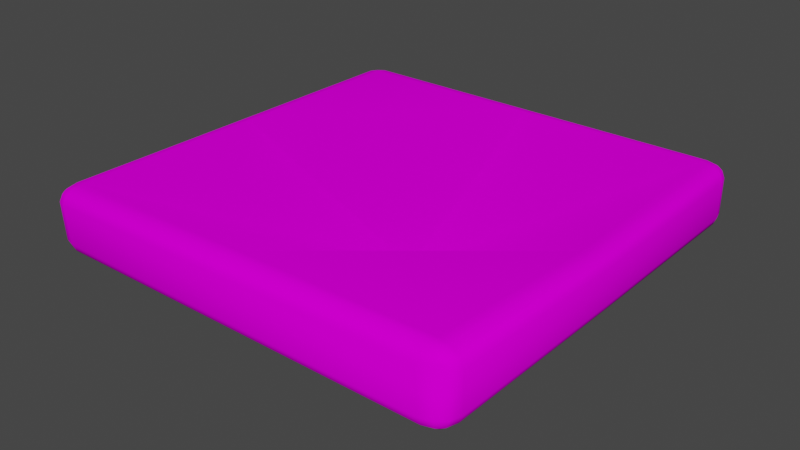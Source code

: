 # Source: Farm.blend  (saved by Blender 2.81.16; exported with 4.5.12 LTS)
import bpy
from mathutils import Matrix  # noqa: F401  (used for matrix-valued properties, if any)

bpy.ops.wm.read_factory_settings(use_empty=True)
scene = bpy.context.scene
scene.name = 'Scene'

# ---- collections
col_collection = bpy.data.collections.new('Collection'); scene.collection.children.link(col_collection)

# ---- images (referenced by path relative to the original .blend; pixels are not part of the script)
import os
ASSET_DIR = os.environ.get("B2B_ASSET_DIR", "")  # directory of the original .blend (textures are referenced by path, not embedded)
HERE = os.path.dirname(os.path.abspath(__file__))  # packed textures are extracted next to this script under _unpacked/

def load_image(name, relpath, width, height, colorspace="sRGB"):
    """Load a texture the original file referenced (path relative to the .blend, or extracted next to this script)."""
    p = next((c for c in (os.path.join(HERE, relpath), os.path.join(ASSET_DIR, relpath)) if relpath and os.path.exists(c)), "")
    if p:
        img = bpy.data.images.load(p, check_existing=True)
        img.name = name
    else:  # same state as the original file: an image datablock whose file is absent (Cycles renders it pink)
        img = bpy.data.images.new(name, width, height)
        img.source = "FILE"
        img.filepath = "//" + (relpath or name)
    img.colorspace_settings.name = colorspace
    return img
img_ground_jpg = load_image('ground.jpg', 'ground.jpg', 1024, 1024, 'sRGB')

# ---- materials (node trees are filled in below, after node groups)
mat_material = bpy.data.materials.new('Material')
mat_material.alpha_threshold = 0.0
mat_material.use_transparent_shadow = False
mat_material.line_color = (0.0, 0.0, 0.0, 1.0)

# ---- material node trees
mat_material.use_nodes = True; mat_material.node_tree.nodes.clear()
_N = mat_material.node_tree.nodes; _L = mat_material.node_tree.links
n0 = _N.new('ShaderNodeOutputMaterial'); n0.name = 'Material Output'; n0.location = (466, 302)
n1 = _N.new('ShaderNodeBsdfPrincipled'); n1.name = 'Principled BSDF'; n1.location = (176, 302)
n1.distribution = 'GGX'
n1.subsurface_method = 'BURLEY'
n1.inputs[2].default_value = 0.4
n1.inputs[3].default_value = 1.45
n1.inputs[13].default_value = 0.0
n1.inputs[27].default_value = (0.0, 0.0, 0.0, 1.0)
n1.inputs[28].default_value = 1.0
n2 = _N.new('ShaderNodeTexImage'); n2.name = 'Image Texture'; n2.location = (-114, 277)
n2.image = img_ground_jpg
n3 = _N.new('ShaderNodeMapping'); n3.name = 'Mapping'; n3.location = (-345, 297)
n4 = _N.new('ShaderNodeTexCoord'); n4.name = 'Texture Coordinate'; n4.location = (-604, 296)
_L.new(n1.outputs[0], n0.inputs[0])
_L.new(n2.outputs[0], n1.inputs[0])
_L.new(n3.outputs[0], n2.inputs[0])
_L.new(n4.outputs[3], n3.inputs[0])
n0.is_active_output = True

# ---- world
world_world = bpy.data.worlds.new('World'); scene.world = world_world
world_world.use_nodes = True; world_world.node_tree.nodes.clear()
_N = world_world.node_tree.nodes; _L = world_world.node_tree.links
n0 = _N.new('ShaderNodeOutputWorld'); n0.name = 'World Output'; n0.location = (300, 300)
n1 = _N.new('ShaderNodeBackground'); n1.name = 'Background'; n1.location = (10, 300)
n1.inputs[0].default_value = (0.05088, 0.05088, 0.05088, 1.0)
_L.new(n1.outputs[0], n0.inputs[0])
n0.is_active_output = True
world_world.color = (0.05088, 0.05088, 0.05088)
world_world.use_sun_shadow = False
world_world.sun_shadow_jitter_overblur = 0.0

# ---- meshes
me_cube = bpy.data.meshes.new('Cube')
me_cube.from_pydata([(1.629, 1.81, 0.4767), (1.629, 1.629, 0.5974), (1.81, 1.629, 0.4767), (1.629, 1.786, 0.537), (1.719, 1.786, 0.4767), (1.716, 1.762, 0.5344), (1.719, 1.629, 0.5813), (1.629, 1.719, 0.5813), (1.716, 1.716, 0.5656), (1.786, 1.719, 0.4767), (1.786, 1.629, 0.537), (1.762, 1.716, 0.5344), (1.629, 1.629, 0.058), (1.629, 1.81, 0.1788), (1.81, 1.629, 0.1788), (1.629, 1.719, 0.07413), (1.719, 1.629, 0.07413), (1.716, 1.716, 0.0898), (1.719, 1.786, 0.1788), (1.629, 1.786, 0.1185), (1.716, 1.762, 0.121), (1.786, 1.629, 0.1185), (1.786, 1.719, 0.1788), (1.762, 1.716, 0.121), (1.793, -1.605, 0.477), (1.594, -1.595, 0.6046), (1.56, -1.751, 0.4735), (1.763, -1.602, 0.5418), (1.746, -1.678, 0.4752), (1.717, -1.672, 0.5356), (1.573, -1.668, 0.5861), (1.688, -1.596, 0.5882), (1.663, -1.665, 0.5706), (1.656, -1.728, 0.474), (1.56, -1.726, 0.5372), (1.653, -1.706, 0.5351), (1.813, -1.629, 0.1781), (1.623, -1.809, 0.1775), (1.629, -1.629, 0.05596), (1.786, -1.719, 0.1782), (1.788, -1.629, 0.1166), (1.764, -1.716, 0.1189), (1.628, -1.787, 0.1159), (1.715, -1.784, 0.1784), (1.716, -1.764, 0.1192), (1.72, -1.629, 0.07196), (1.629, -1.72, 0.07171), (1.716, -1.717, 0.0872), (-1.629, 1.81, 0.4767), (-1.81, 1.629, 0.4767), (-1.629, 1.629, 0.5974), (-1.719, 1.786, 0.4767), (-1.629, 1.786, 0.537), (-1.716, 1.762, 0.5344), (-1.786, 1.629, 0.537), (-1.786, 1.719, 0.4767), (-1.762, 1.716, 0.5344), (-1.629, 1.719, 0.5813), (-1.719, 1.629, 0.5813), (-1.716, 1.716, 0.5656), (-1.81, 1.629, 0.1788), (-1.629, 1.81, 0.1788), (-1.629, 1.629, 0.058), (-1.786, 1.719, 0.1788), (-1.786, 1.629, 0.1185), (-1.762, 1.716, 0.121), (-1.629, 1.786, 0.1185), (-1.719, 1.786, 0.1788), (-1.716, 1.762, 0.121), (-1.719, 1.629, 0.07413), (-1.629, 1.719, 0.07413), (-1.716, 1.716, 0.0898), (-1.815, -1.635, 0.4844), (-1.644, -1.832, 0.5038), (-1.638, -1.642, 0.6142), (-1.794, -1.731, 0.4899), (-1.791, -1.637, 0.5461), (-1.769, -1.726, 0.5467), (-1.642, -1.805, 0.5602), (-1.731, -1.802, 0.4958), (-1.725, -1.776, 0.5513), (-1.727, -1.639, 0.5942), (-1.64, -1.735, 0.601), (-1.724, -1.728, 0.5803), (-1.629, -1.629, 0.058), (-1.633, -1.815, 0.1842), (-1.81, -1.629, 0.1791), (-1.629, -1.719, 0.07413), (-1.719, -1.629, 0.07413), (-1.716, -1.716, 0.0898), (-1.723, -1.79, 0.1827), (-1.63, -1.787, 0.1192), (-1.716, -1.763, 0.1216), (-1.786, -1.629, 0.1185), (-1.787, -1.721, 0.1804), (-1.763, -1.716, 0.1214), (1.674, 1.798, 0.4767), (1.629, 1.798, 0.5068), (1.672, 1.774, 0.5357), (1.718, 1.774, 0.5055), (1.629, 1.753, 0.5591), (1.672, 1.718, 0.5734), (1.716, 1.739, 0.55), (1.629, 1.674, 0.5893), (1.674, 1.629, 0.5893), (1.718, 1.672, 0.5734), (1.753, 1.629, 0.5591), (1.774, 1.672, 0.5357), (1.739, 1.716, 0.55), (1.798, 1.629, 0.5068), (1.798, 1.674, 0.4767), (1.774, 1.718, 0.5055), (1.753, 1.753, 0.4767), (1.739, 1.739, 0.5344), (1.674, 1.629, 0.06607), (1.629, 1.674, 0.06607), (1.672, 1.718, 0.08197), (1.718, 1.672, 0.08197), (1.629, 1.753, 0.09629), (1.672, 1.774, 0.1197), (1.716, 1.739, 0.1054), (1.629, 1.798, 0.1486), (1.674, 1.798, 0.1788), (1.718, 1.774, 0.1499), (1.753, 1.753, 0.1788), (1.774, 1.718, 0.1499), (1.739, 1.739, 0.121), (1.798, 1.674, 0.1788), (1.798, 1.629, 0.1486), (1.774, 1.672, 0.1197), (1.753, 1.629, 0.09629), (1.739, 1.716, 0.1054), (1.77, -1.642, 0.4761), (1.778, -1.604, 0.5094), (1.74, -1.637, 0.5387), (1.732, -1.675, 0.5054), (1.726, -1.599, 0.565), (1.676, -1.631, 0.5794), (1.69, -1.668, 0.5531), (1.641, -1.595, 0.5964), (1.583, -1.632, 0.5954), (1.618, -1.667, 0.5783), (1.567, -1.697, 0.5617), (1.606, -1.716, 0.5361), (1.658, -1.686, 0.5528), (1.56, -1.739, 0.5054), (1.608, -1.74, 0.4737), (1.654, -1.717, 0.5045), (1.701, -1.703, 0.4746), (1.685, -1.689, 0.5354), (1.801, -1.629, 0.1474), (1.799, -1.674, 0.1782), (1.775, -1.717, 0.1486), (1.776, -1.673, 0.1178), (1.75, -1.751, 0.1783), (1.715, -1.774, 0.1488), (1.74, -1.74, 0.119), (1.669, -1.796, 0.178), (1.626, -1.798, 0.1467), (1.672, -1.776, 0.1176), (1.629, -1.754, 0.09381), (1.673, -1.718, 0.07946), (1.716, -1.74, 0.1032), (1.629, -1.675, 0.06384), (1.675, -1.629, 0.06396), (1.718, -1.673, 0.07958), (1.754, -1.629, 0.0943), (1.74, -1.716, 0.103), (-1.629, 1.798, 0.5068), (-1.674, 1.798, 0.4767), (-1.718, 1.774, 0.5055), (-1.672, 1.774, 0.5357), (-1.753, 1.753, 0.4767), (-1.774, 1.718, 0.5055), (-1.739, 1.739, 0.5344), (-1.798, 1.674, 0.4767), (-1.798, 1.629, 0.5068), (-1.774, 1.672, 0.5357), (-1.753, 1.629, 0.5591), (-1.718, 1.672, 0.5734), (-1.739, 1.716, 0.55), (-1.674, 1.629, 0.5893), (-1.629, 1.674, 0.5893), (-1.672, 1.718, 0.5734), (-1.629, 1.753, 0.5591), (-1.716, 1.739, 0.55), (-1.798, 1.629, 0.1486), (-1.798, 1.674, 0.1788), (-1.774, 1.718, 0.1499), (-1.774, 1.672, 0.1197), (-1.753, 1.753, 0.1788), (-1.718, 1.774, 0.1499), (-1.739, 1.739, 0.121), (-1.674, 1.798, 0.1788), (-1.629, 1.798, 0.1486), (-1.672, 1.774, 0.1197), (-1.629, 1.753, 0.09629), (-1.672, 1.718, 0.08197), (-1.716, 1.739, 0.1054), (-1.629, 1.674, 0.06607), (-1.674, 1.629, 0.06607), (-1.718, 1.672, 0.08197), (-1.753, 1.629, 0.09629), (-1.739, 1.716, 0.1054), (-1.803, -1.636, 0.5152), (-1.804, -1.683, 0.4871), (-1.782, -1.728, 0.5183), (-1.78, -1.681, 0.5464), (-1.762, -1.766, 0.4929), (-1.728, -1.789, 0.5236), (-1.747, -1.751, 0.549), (-1.687, -1.817, 0.4998), (-1.643, -1.819, 0.532), (-1.683, -1.791, 0.5557), (-1.641, -1.77, 0.5806), (-1.682, -1.732, 0.5907), (-1.724, -1.752, 0.5658), (-1.639, -1.689, 0.6076), (-1.682, -1.641, 0.6042), (-1.725, -1.684, 0.5873), (-1.759, -1.638, 0.5701), (-1.747, -1.727, 0.5635), (-1.674, -1.629, 0.06607), (-1.629, -1.674, 0.06607), (-1.672, -1.718, 0.08197), (-1.718, -1.672, 0.08197), (-1.629, -1.753, 0.09669), (-1.673, -1.775, 0.1204), (-1.716, -1.739, 0.1057), (-1.631, -1.801, 0.1517), (-1.678, -1.803, 0.1835), (-1.719, -1.776, 0.1521), (-1.755, -1.755, 0.1816), (-1.775, -1.719, 0.1509), (-1.739, -1.739, 0.1215), (-1.799, -1.675, 0.1798), (-1.798, -1.629, 0.1488), (-1.774, -1.673, 0.1199), (-1.753, -1.629, 0.09629), (-1.739, -1.716, 0.1056), (-1.629, 0.0, 0.058), (-1.719, 0.0, 0.07413), (-1.786, 0.0, 0.1185), (-1.81, -0.0001762, 0.1789), (5.96e-08, 1.629, 0.058), (5.96e-08, 1.719, 0.07413), (5.96e-08, 1.786, 0.1185), (2.98e-08, 1.81, 0.1788), (1.81, 1.629, 0.3277), (1.786, 1.719, 0.3277), (1.719, 1.786, 0.3277), (1.629, 1.81, 0.3277), (-1.638, -1.824, 0.344), (-1.727, -1.796, 0.3393), (-1.791, -1.726, 0.3352), (-1.813, -1.632, 0.3317), (1.592, -1.78, 0.3255), (1.686, -1.756, 0.3262), (1.766, -1.699, 0.3267), (1.803, -1.617, 0.3275), (-1.629, 1.81, 0.3277), (-1.719, 1.786, 0.3277), (-1.786, 1.719, 0.3277), (-1.81, 1.629, 0.3277), (-0.02197, -1.619, 0.6094), (-0.03337, -1.702, 0.5936), (-0.04081, -1.766, 0.5487), (-0.04195, -1.792, 0.4887), (1.567, 0.003917, 0.48), (1.669, 0.006829, 0.4917), (1.748, 0.006375, 0.4686), (1.78, 0.005989, 0.4167), (0.0001042, -1.629, 0.05698), (9.269e-05, -1.72, 0.07292), (-0.000688, -1.787, 0.1176), (-0.004737, -1.812, 0.1809), (-1.633, -0.006674, 0.6058), (-1.723, -0.005186, 0.5877), (-1.789, -0.003724, 0.5415), (-1.813, -0.003217, 0.4805), (5.96e-08, 1.629, 0.5974), (5.96e-08, 1.719, 0.5813), (5.96e-08, 1.786, 0.537), (2.98e-08, 1.81, 0.4767), (1.62, -0.002369, 0.03319), (1.713, -0.001749, 0.05498), (1.781, -0.001669, 0.1002), (1.803, -0.00192, 0.1562), (0.02082, 0.02011, -0.2775), (-1.811, -0.001697, 0.3297), (-0.02334, -1.802, 0.3348), (0.06781, 0.02985, -0.1735), (1.791, 0.001843, 0.2841), (1.673, 1.786, 0.5062), (1.672, 1.746, 0.5546), (1.673, 1.673, 0.5814), (1.746, 1.672, 0.5546), (1.786, 1.673, 0.5062), (1.746, 1.746, 0.5055), (1.731, 1.731, 0.5448), (1.673, 1.673, 0.07402), (1.672, 1.746, 0.1008), (1.673, 1.786, 0.1492), (1.746, 1.746, 0.1499), (1.786, 1.673, 0.1492), (1.746, 1.672, 0.1008), (1.731, 1.731, 0.1106), (1.755, -1.639, 0.5074), (1.708, -1.634, 0.5591), (1.63, -1.631, 0.5874), (1.612, -1.692, 0.5572), (1.607, -1.728, 0.5049), (1.693, -1.696, 0.505), (1.678, -1.681, 0.5471), (1.788, -1.673, 0.148), (1.745, -1.746, 0.1487), (1.671, -1.786, 0.1478), (1.672, -1.747, 0.0985), (1.674, -1.674, 0.07171), (1.747, -1.673, 0.09867), (1.732, -1.732, 0.1084), (-1.673, 1.786, 0.5062), (-1.746, 1.746, 0.5055), (-1.786, 1.673, 0.5062), (-1.746, 1.672, 0.5546), (-1.673, 1.673, 0.5814), (-1.672, 1.746, 0.5546), (-1.731, 1.731, 0.5448), (-1.786, 1.673, 0.1492), (-1.746, 1.746, 0.1499), (-1.673, 1.786, 0.1492), (-1.672, 1.746, 0.1008), (-1.673, 1.673, 0.07402), (-1.746, 1.672, 0.1008), (-1.731, 1.731, 0.1106), (-1.792, -1.682, 0.5168), (-1.755, -1.759, 0.5209), (-1.685, -1.804, 0.5278), (-1.683, -1.761, 0.5732), (-1.682, -1.686, 0.5975), (-1.753, -1.682, 0.5668), (-1.739, -1.743, 0.5595), (-1.673, -1.673, 0.07402), (-1.673, -1.746, 0.1012), (-1.675, -1.789, 0.1519), (-1.747, -1.747, 0.1515), (-1.787, -1.674, 0.1498), (-1.746, -1.672, 0.1009), (-1.732, -1.732, 0.1109), (-1.674, -7.451e-09, 0.06607), (-1.753, -7.451e-09, 0.09629), (-1.798, -8.81e-05, 0.1487), (5.774e-08, 1.674, 0.06607), (5.774e-08, 1.753, 0.09629), (7.078e-08, 1.798, 0.1486), (1.798, 1.674, 0.3277), (1.753, 1.753, 0.3277), (1.674, 1.798, 0.3277), (-1.682, -1.81, 0.3416), (-1.759, -1.761, 0.3372), (-1.802, -1.679, 0.3335), (1.639, -1.768, 0.3259), (1.726, -1.727, 0.3265), (1.785, -1.658, 0.3271), (-1.674, 1.798, 0.3277), (-1.753, 1.753, 0.3277), (-1.798, 1.674, 0.3277), (-0.02767, -1.66, 0.6015), (-0.03709, -1.734, 0.5711), (-0.04138, -1.779, 0.5187), (1.618, 0.00535, 0.4855), (1.709, 0.006625, 0.4802), (1.764, 0.006159, 0.4424), (9.844e-05, -1.675, 0.06495), (-0.0002977, -1.753, 0.09525), (-0.002713, -1.8, 0.1492), (-1.678, -0.00593, 0.5968), (-1.756, -0.004455, 0.5646), (-1.801, -0.003471, 0.511), (6.519e-08, 1.674, 0.5893), (6.519e-08, 1.753, 0.5591), (7.078e-08, 1.798, 0.5068), (1.667, -0.00207, 0.04391), (1.747, -0.001728, 0.07737), (1.792, -0.0018, 0.1281), (0.0, 1.81, 0.3277)], [], [(62, 244, 288, 240), (244, 12, 284, 288), (288, 284, 38, 272), (240, 288, 272, 84), (86, 255, 289, 243), (255, 72, 279, 289), (289, 279, 49, 263), (243, 289, 263, 60), (37, 256, 290, 275), (256, 26, 267, 290), (290, 267, 73, 252), (275, 290, 252, 85), (1, 280, 291, 268), (280, 50, 276, 291), (291, 276, 74, 264), (268, 291, 264, 25), (14, 248, 292, 287), (248, 2, 271, 292), (292, 271, 24, 259), (287, 292, 259, 36), (0, 97, 293, 96), (97, 3, 98, 293), (293, 98, 5, 99), (96, 293, 99, 4), (3, 100, 294, 98), (100, 7, 101, 294), (294, 101, 8, 102), (98, 294, 102, 5), (1, 104, 295, 103), (104, 6, 105, 295), (295, 105, 8, 101), (103, 295, 101, 7), (6, 106, 296, 105), (106, 10, 107, 296), (296, 107, 11, 108), (105, 296, 108, 8), (2, 110, 297, 109), (110, 9, 111, 297), (297, 111, 11, 107), (109, 297, 107, 10), (9, 112, 298, 111), (112, 4, 99, 298), (298, 99, 5, 113), (111, 298, 113, 11), (5, 102, 299, 113), (8, 108, 299, 102), (11, 113, 299, 108), (12, 115, 300, 114), (115, 15, 116, 300), (300, 116, 17, 117), (114, 300, 117, 16), (15, 118, 301, 116), (118, 19, 119, 301), (301, 119, 20, 120), (116, 301, 120, 17), (13, 122, 302, 121), (122, 18, 123, 302), (302, 123, 20, 119), (121, 302, 119, 19), (18, 124, 303, 123), (124, 22, 125, 303), (303, 125, 23, 126), (123, 303, 126, 20), (14, 128, 304, 127), (128, 21, 129, 304), (304, 129, 23, 125), (127, 304, 125, 22), (21, 130, 305, 129), (130, 16, 117, 305), (305, 117, 17, 131), (129, 305, 131, 23), (17, 120, 306, 131), (20, 126, 306, 120), (23, 131, 306, 126), (24, 133, 307, 132), (133, 27, 134, 307), (307, 134, 29, 135), (132, 307, 135, 28), (27, 136, 308, 134), (136, 31, 137, 308), (308, 137, 32, 138), (134, 308, 138, 29), (25, 140, 309, 139), (140, 30, 141, 309), (309, 141, 32, 137), (139, 309, 137, 31), (30, 142, 310, 141), (142, 34, 143, 310), (310, 143, 35, 144), (141, 310, 144, 32), (26, 146, 311, 145), (146, 33, 147, 311), (311, 147, 35, 143), (145, 311, 143, 34), (33, 148, 312, 147), (148, 28, 135, 312), (312, 135, 29, 149), (147, 312, 149, 35), (29, 138, 313, 149), (32, 144, 313, 138), (35, 149, 313, 144), (36, 151, 314, 150), (151, 39, 152, 314), (314, 152, 41, 153), (150, 314, 153, 40), (39, 154, 315, 152), (154, 43, 155, 315), (315, 155, 44, 156), (152, 315, 156, 41), (37, 158, 316, 157), (158, 42, 159, 316), (316, 159, 44, 155), (157, 316, 155, 43), (42, 160, 317, 159), (160, 46, 161, 317), (317, 161, 47, 162), (159, 317, 162, 44), (38, 164, 318, 163), (164, 45, 165, 318), (318, 165, 47, 161), (163, 318, 161, 46), (45, 166, 319, 165), (166, 40, 153, 319), (319, 153, 41, 167), (165, 319, 167, 47), (41, 156, 320, 167), (44, 162, 320, 156), (47, 167, 320, 162), (48, 169, 321, 168), (169, 51, 170, 321), (321, 170, 53, 171), (168, 321, 171, 52), (51, 172, 322, 170), (172, 55, 173, 322), (322, 173, 56, 174), (170, 322, 174, 53), (49, 176, 323, 175), (176, 54, 177, 323), (323, 177, 56, 173), (175, 323, 173, 55), (54, 178, 324, 177), (178, 58, 179, 324), (324, 179, 59, 180), (177, 324, 180, 56), (50, 182, 325, 181), (182, 57, 183, 325), (325, 183, 59, 179), (181, 325, 179, 58), (57, 184, 326, 183), (184, 52, 171, 326), (326, 171, 53, 185), (183, 326, 185, 59), (53, 174, 327, 185), (56, 180, 327, 174), (59, 185, 327, 180), (60, 187, 328, 186), (187, 63, 188, 328), (328, 188, 65, 189), (186, 328, 189, 64), (63, 190, 329, 188), (190, 67, 191, 329), (329, 191, 68, 192), (188, 329, 192, 65), (61, 194, 330, 193), (194, 66, 195, 330), (330, 195, 68, 191), (193, 330, 191, 67), (66, 196, 331, 195), (196, 70, 197, 331), (331, 197, 71, 198), (195, 331, 198, 68), (62, 200, 332, 199), (200, 69, 201, 332), (332, 201, 71, 197), (199, 332, 197, 70), (69, 202, 333, 201), (202, 64, 189, 333), (333, 189, 65, 203), (201, 333, 203, 71), (65, 192, 334, 203), (68, 198, 334, 192), (71, 203, 334, 198), (72, 205, 335, 204), (205, 75, 206, 335), (335, 206, 77, 207), (204, 335, 207, 76), (75, 208, 336, 206), (208, 79, 209, 336), (336, 209, 80, 210), (206, 336, 210, 77), (73, 212, 337, 211), (212, 78, 213, 337), (337, 213, 80, 209), (211, 337, 209, 79), (78, 214, 338, 213), (214, 82, 215, 338), (338, 215, 83, 216), (213, 338, 216, 80), (74, 218, 339, 217), (218, 81, 219, 339), (339, 219, 83, 215), (217, 339, 215, 82), (81, 220, 340, 219), (220, 76, 207, 340), (340, 207, 77, 221), (219, 340, 221, 83), (77, 210, 341, 221), (80, 216, 341, 210), (83, 221, 341, 216), (84, 223, 342, 222), (223, 87, 224, 342), (342, 224, 89, 225), (222, 342, 225, 88), (87, 226, 343, 224), (226, 91, 227, 343), (343, 227, 92, 228), (224, 343, 228, 89), (85, 230, 344, 229), (230, 90, 231, 344), (344, 231, 92, 227), (229, 344, 227, 91), (90, 232, 345, 231), (232, 94, 233, 345), (345, 233, 95, 234), (231, 345, 234, 92), (86, 236, 346, 235), (236, 93, 237, 346), (346, 237, 95, 233), (235, 346, 233, 94), (93, 238, 347, 237), (238, 88, 225, 347), (347, 225, 89, 239), (237, 347, 239, 95), (89, 228, 348, 239), (92, 234, 348, 228), (95, 239, 348, 234), (62, 240, 349, 200), (240, 84, 222, 349), (349, 222, 88, 241), (200, 349, 241, 69), (69, 241, 350, 202), (241, 88, 238, 350), (350, 238, 93, 242), (202, 350, 242, 64), (64, 242, 351, 186), (242, 93, 236, 351), (351, 236, 86, 243), (186, 351, 243, 60), (12, 244, 352, 115), (244, 62, 199, 352), (352, 199, 70, 245), (115, 352, 245, 15), (15, 245, 353, 118), (245, 70, 196, 353), (353, 196, 66, 246), (118, 353, 246, 19), (19, 246, 354, 121), (246, 66, 194, 354), (354, 194, 61, 247), (121, 354, 247, 13), (2, 248, 355, 110), (248, 14, 127, 355), (355, 127, 22, 249), (110, 355, 249, 9), (9, 249, 356, 112), (249, 22, 124, 356), (356, 124, 18, 250), (112, 356, 250, 4), (4, 250, 357, 96), (250, 18, 122, 357), (357, 122, 13, 251), (96, 357, 251, 0), (85, 252, 358, 230), (252, 73, 211, 358), (358, 211, 79, 253), (230, 358, 253, 90), (90, 253, 359, 232), (253, 79, 208, 359), (359, 208, 75, 254), (232, 359, 254, 94), (94, 254, 360, 235), (254, 75, 205, 360), (360, 205, 72, 255), (235, 360, 255, 86), (26, 256, 361, 146), (256, 37, 157, 361), (361, 157, 43, 257), (146, 361, 257, 33), (33, 257, 362, 148), (257, 43, 154, 362), (362, 154, 39, 258), (148, 362, 258, 28), (28, 258, 363, 132), (258, 39, 151, 363), (363, 151, 36, 259), (132, 363, 259, 24), (48, 260, 364, 169), (260, 61, 193, 364), (364, 193, 67, 261), (169, 364, 261, 51), (51, 261, 365, 172), (261, 67, 190, 365), (365, 190, 63, 262), (172, 365, 262, 55), (55, 262, 366, 175), (262, 63, 187, 366), (366, 187, 60, 263), (175, 366, 263, 49), (25, 264, 367, 140), (264, 74, 217, 367), (367, 217, 82, 265), (140, 367, 265, 30), (30, 265, 368, 142), (265, 82, 214, 368), (368, 214, 78, 266), (142, 368, 266, 34), (34, 266, 369, 145), (266, 78, 212, 369), (369, 212, 73, 267), (145, 369, 267, 26), (1, 268, 370, 104), (268, 25, 139, 370), (370, 139, 31, 269), (104, 370, 269, 6), (6, 269, 371, 106), (269, 31, 136, 371), (371, 136, 27, 270), (106, 371, 270, 10), (10, 270, 372, 109), (270, 27, 133, 372), (372, 133, 24, 271), (109, 372, 271, 2), (84, 272, 373, 223), (272, 38, 163, 373), (373, 163, 46, 273), (223, 373, 273, 87), (87, 273, 374, 226), (273, 46, 160, 374), (374, 160, 42, 274), (226, 374, 274, 91), (91, 274, 375, 229), (274, 42, 158, 375), (375, 158, 37, 275), (229, 375, 275, 85), (74, 276, 376, 218), (276, 50, 181, 376), (376, 181, 58, 277), (218, 376, 277, 81), (81, 277, 377, 220), (277, 58, 178, 377), (377, 178, 54, 278), (220, 377, 278, 76), (76, 278, 378, 204), (278, 54, 176, 378), (378, 176, 49, 279), (204, 378, 279, 72), (50, 280, 379, 182), (280, 1, 103, 379), (379, 103, 7, 281), (182, 379, 281, 57), (57, 281, 380, 184), (281, 7, 100, 380), (380, 100, 3, 282), (184, 380, 282, 52), (52, 282, 381, 168), (282, 3, 97, 381), (381, 97, 0, 283), (168, 381, 283, 48), (38, 284, 382, 164), (284, 12, 114, 382), (382, 114, 16, 285), (164, 382, 285, 45), (45, 285, 383, 166), (285, 16, 130, 383), (383, 130, 21, 286), (166, 383, 286, 40), (40, 286, 384, 150), (286, 21, 128, 384), (384, 128, 14, 287), (150, 384, 287, 36), (61, 260, 385, 247), (260, 48, 283, 385), (385, 283, 0, 251), (247, 385, 251, 13)])
me_cube.polygons.foreach_set('use_smooth', [True] * 384)
_uv = me_cube.uv_layers.new(name='UVMap')
_uv.uv.foreach_set('vector', [0.1375, 0.5125, 0.25, 0.5125, 0.25, 0.625, 0.1375, 0.625, 0.25, 0.5125, 0.3625, 0.5125, 0.3625, 0.625, 0.25, 0.625, 0.25, 0.625, 0.3625, 0.625, 0.3625, 0.7375, 0.25, 0.7375, 0.1375, 0.625, 0.25, 0.625, 0.25, 0.7375, 0.1375, 0.7375, 0.431, 0.0125, 0.5, 0.0125, 0.5, 0.125, 0.431, 0.125, 0.5, 0.0125, 0.569, 0.0125, 0.569, 0.125, 0.5, 0.125, 0.5, 0.125, 0.569, 0.125, 0.569, 0.2375, 0.5, 0.2375, 0.431, 0.125, 0.5, 0.125, 0.5, 0.2375, 0.431, 0.2375, 0.431, 0.7625, 0.5, 0.7625, 0.5, 0.875, 0.431, 0.875, 0.5, 0.7625, 0.569, 0.7625, 0.569, 0.875, 0.5, 0.875, 0.5, 0.875, 0.569, 0.875, 0.569, 0.9875, 0.5, 0.9875, 0.431, 0.875, 0.5, 0.875, 0.5, 0.9875, 0.431, 0.9875, 0.6375, 0.5125, 0.75, 0.5125, 0.75, 0.625, 0.6375, 0.625, 0.75, 0.5125, 0.8625, 0.5125, 0.8625, 0.625, 0.75, 0.625, 0.75, 0.625, 0.8625, 0.625, 0.8625, 0.7375, 0.75, 0.7375, 0.6375, 0.625, 0.75, 0.625, 0.75, 0.7375, 0.6375, 0.7375, 0.431, 0.5125, 0.5, 0.5125, 0.5, 0.625, 0.431, 0.625, 0.5, 0.5125, 0.569, 0.5125, 0.569, 0.625, 0.5, 0.625, 0.5, 0.625, 0.569, 0.625, 0.569, 0.7375, 0.5, 0.7375, 0.431, 0.625, 0.5, 0.625, 0.5, 0.7375, 0.431, 0.7375, 0.569, 0.4875, 0.583, 0.4875, 0.5827, 0.4906, 0.569, 0.4906, 0.583, 0.4875, 0.597, 0.4875, 0.5964, 0.4905, 0.5827, 0.4906, 0.5827, 0.4906, 0.5964, 0.4905, 0.5958, 0.4935, 0.5824, 0.4936, 0.569, 0.4906, 0.5827, 0.4906, 0.5824, 0.4936, 0.569, 0.4937, 0.597, 0.4875, 0.611, 0.4875, 0.6107, 0.4905, 0.5964, 0.4905, 0.611, 0.4875, 0.625, 0.4875, 0.625, 0.4905, 0.6107, 0.4905, 0.6107, 0.4905, 0.625, 0.4905, 0.625, 0.4935, 0.6104, 0.4935, 0.5964, 0.4905, 0.6107, 0.4905, 0.6104, 0.4935, 0.5958, 0.4935, 0.6375, 0.5125, 0.6344, 0.5125, 0.6344, 0.5094, 0.6375, 0.5094, 0.6344, 0.5125, 0.6313, 0.5125, 0.6314, 0.5095, 0.6344, 0.5094, 0.6344, 0.5094, 0.6314, 0.5095, 0.6315, 0.5065, 0.6345, 0.5064, 0.6375, 0.5094, 0.6344, 0.5094, 0.6345, 0.5064, 0.6375, 0.5063, 0.6313, 0.5125, 0.6141, 0.5125, 0.6139, 0.5095, 0.6314, 0.5095, 0.6141, 0.5125, 0.597, 0.5125, 0.5964, 0.5095, 0.6139, 0.5095, 0.6139, 0.5095, 0.5964, 0.5095, 0.5958, 0.5065, 0.6137, 0.5065, 0.6314, 0.5095, 0.6139, 0.5095, 0.6137, 0.5065, 0.6315, 0.5065, 0.569, 0.5125, 0.569, 0.5094, 0.5827, 0.5094, 0.583, 0.5125, 0.569, 0.5094, 0.569, 0.5063, 0.5824, 0.5064, 0.5827, 0.5094, 0.5827, 0.5094, 0.5824, 0.5064, 0.5958, 0.5065, 0.5964, 0.5095, 0.583, 0.5125, 0.5827, 0.5094, 0.5964, 0.5095, 0.597, 0.5125, 0.569, 0.5063, 0.569, 0.5, 0.5824, 0.5, 0.5824, 0.5064, 0.569, 0.5, 0.569, 0.4937, 0.5824, 0.4936, 0.5824, 0.5, 0.5824, 0.5, 0.5824, 0.4936, 0.5958, 0.4935, 0.5958, 0.5, 0.5824, 0.5064, 0.5824, 0.5, 0.5958, 0.5, 0.5958, 0.5065, 0.5958, 0.4935, 0.6104, 0.4935, 0.6055, 0.4957, 0.5958, 0.4967, 0.625, 0.4935, 0.6104, 0.4967, 0.6055, 0.4957, 0.6104, 0.4935, 0.5958, 0.5, 0.5958, 0.4967, 0.6055, 0.4957, 0.6104, 0.4967, 0.3625, 0.5125, 0.3625, 0.5094, 0.3656, 0.5094, 0.3656, 0.5125, 0.3625, 0.5094, 0.3625, 0.5063, 0.3655, 0.5064, 0.3656, 0.5094, 0.3656, 0.5094, 0.3655, 0.5064, 0.3685, 0.5065, 0.3686, 0.5095, 0.3656, 0.5125, 0.3656, 0.5094, 0.3686, 0.5095, 0.3687, 0.5125, 0.3625, 0.5063, 0.3625, 0.5031, 0.3655, 0.5032, 0.3655, 0.5064, 0.3625, 0.5031, 0.3625, 0.5, 0.3655, 0.5, 0.3655, 0.5032, 0.3655, 0.5032, 0.3655, 0.5, 0.3685, 0.5, 0.3685, 0.5033, 0.3655, 0.5064, 0.3655, 0.5032, 0.3685, 0.5033, 0.3685, 0.5065, 0.431, 0.4875, 0.431, 0.4906, 0.4173, 0.4906, 0.417, 0.4875, 0.431, 0.4906, 0.431, 0.4937, 0.4176, 0.4936, 0.4173, 0.4906, 0.4173, 0.4906, 0.4176, 0.4936, 0.4042, 0.4935, 0.4036, 0.4905, 0.417, 0.4875, 0.4173, 0.4906, 0.4036, 0.4905, 0.403, 0.4875, 0.431, 0.4937, 0.431, 0.5, 0.4176, 0.5, 0.4176, 0.4936, 0.431, 0.5, 0.431, 0.5063, 0.4176, 0.5064, 0.4176, 0.5, 0.4176, 0.5, 0.4176, 0.5064, 0.4042, 0.5065, 0.4042, 0.5, 0.4176, 0.4936, 0.4176, 0.5, 0.4042, 0.5, 0.4042, 0.4935, 0.431, 0.5125, 0.417, 0.5125, 0.4173, 0.5094, 0.431, 0.5094, 0.417, 0.5125, 0.403, 0.5125, 0.4036, 0.5095, 0.4173, 0.5094, 0.4173, 0.5094, 0.4036, 0.5095, 0.4042, 0.5065, 0.4176, 0.5064, 0.431, 0.5094, 0.4173, 0.5094, 0.4176, 0.5064, 0.431, 0.5063, 0.403, 0.5125, 0.3859, 0.5125, 0.3861, 0.5095, 0.4036, 0.5095, 0.3859, 0.5125, 0.3687, 0.5125, 0.3686, 0.5095, 0.3861, 0.5095, 0.3861, 0.5095, 0.3686, 0.5095, 0.3685, 0.5065, 0.3863, 0.5065, 0.4036, 0.5095, 0.3861, 0.5095, 0.3863, 0.5065, 0.4042, 0.5065, 0.3685, 0.5065, 0.3685, 0.5033, 0.3707, 0.5043, 0.3717, 0.5065, 0.3685, 0.5, 0.3717, 0.5033, 0.3707, 0.5043, 0.3685, 0.5033, 0.375, 0.5065, 0.3717, 0.5065, 0.3707, 0.5043, 0.3717, 0.5033, 0.569, 0.7375, 0.583, 0.7375, 0.5827, 0.7406, 0.569, 0.7406, 0.583, 0.7375, 0.597, 0.7375, 0.5964, 0.7405, 0.5827, 0.7406, 0.5827, 0.7406, 0.5964, 0.7405, 0.5958, 0.7435, 0.5824, 0.7436, 0.569, 0.7406, 0.5827, 0.7406, 0.5824, 0.7436, 0.569, 0.7437, 0.597, 0.7375, 0.6141, 0.7375, 0.6139, 0.7405, 0.5964, 0.7405, 0.6141, 0.7375, 0.6313, 0.7375, 0.6314, 0.7405, 0.6139, 0.7405, 0.6139, 0.7405, 0.6314, 0.7405, 0.6315, 0.7435, 0.6137, 0.7435, 0.5964, 0.7405, 0.6139, 0.7405, 0.6137, 0.7435, 0.5958, 0.7435, 0.6375, 0.7375, 0.6375, 0.7406, 0.6344, 0.7406, 0.6344, 0.7375, 0.6375, 0.7406, 0.6375, 0.7437, 0.6345, 0.7436, 0.6344, 0.7406, 0.6344, 0.7406, 0.6345, 0.7436, 0.6315, 0.7435, 0.6314, 0.7405, 0.6344, 0.7375, 0.6344, 0.7406, 0.6314, 0.7405, 0.6313, 0.7375, 0.6375, 0.7437, 0.6375, 0.7469, 0.6345, 0.7468, 0.6345, 0.7436, 0.6375, 0.7469, 0.6375, 0.75, 0.6345, 0.75, 0.6345, 0.7468, 0.6345, 0.7468, 0.6345, 0.75, 0.6315, 0.75, 0.6315, 0.7467, 0.6345, 0.7436, 0.6345, 0.7468, 0.6315, 0.7467, 0.6315, 0.7435, 0.569, 0.7625, 0.569, 0.7594, 0.5827, 0.7594, 0.583, 0.7625, 0.569, 0.7594, 0.569, 0.7563, 0.5824, 0.7564, 0.5827, 0.7594, 0.5827, 0.7594, 0.5824, 0.7564, 0.5958, 0.7565, 0.5964, 0.7595, 0.583, 0.7625, 0.5827, 0.7594, 0.5964, 0.7595, 0.597, 0.7625, 0.569, 0.7563, 0.569, 0.75, 0.5824, 0.75, 0.5824, 0.7564, 0.569, 0.75, 0.569, 0.7437, 0.5824, 0.7436, 0.5824, 0.75, 0.5824, 0.75, 0.5824, 0.7436, 0.5958, 0.7435, 0.5958, 0.75, 0.5824, 0.7564, 0.5824, 0.75, 0.5958, 0.75, 0.5958, 0.7565, 0.5958, 0.7435, 0.6104, 0.7435, 0.6055, 0.7457, 0.5958, 0.7467, 0.625, 0.7435, 0.6104, 0.7467, 0.6055, 0.7457, 0.6104, 0.7435, 0.5958, 0.75, 0.5958, 0.7467, 0.6055, 0.7457, 0.6104, 0.7467, 0.431, 0.7375, 0.431, 0.7406, 0.4173, 0.7406, 0.417, 0.7375, 0.431, 0.7406, 0.431, 0.7437, 0.4176, 0.7436, 0.4173, 0.7406, 0.4173, 0.7406, 0.4176, 0.7436, 0.4042, 0.7435, 0.4036, 0.7405, 0.417, 0.7375, 0.4173, 0.7406, 0.4036, 0.7405, 0.403, 0.7375, 0.431, 0.7437, 0.431, 0.75, 0.4176, 0.75, 0.4176, 0.7436, 0.431, 0.75, 0.431, 0.7563, 0.4176, 0.7564, 0.4176, 0.75, 0.4176, 0.75, 0.4176, 0.7564, 0.4042, 0.7565, 0.4042, 0.75, 0.4176, 0.7436, 0.4176, 0.75, 0.4042, 0.75, 0.4042, 0.7435, 0.431, 0.7625, 0.417, 0.7625, 0.4173, 0.7594, 0.431, 0.7594, 0.417, 0.7625, 0.403, 0.7625, 0.4036, 0.7595, 0.4173, 0.7594, 0.4173, 0.7594, 0.4036, 0.7595, 0.4042, 0.7565, 0.4176, 0.7564, 0.431, 0.7594, 0.4173, 0.7594, 0.4176, 0.7564, 0.431, 0.7563, 0.403, 0.7625, 0.389, 0.7625, 0.3893, 0.7595, 0.4036, 0.7595, 0.389, 0.7625, 0.375, 0.7625, 0.375, 0.7595, 0.3893, 0.7595, 0.3893, 0.7595, 0.375, 0.7595, 0.375, 0.7565, 0.3896, 0.7565, 0.4036, 0.7595, 0.3893, 0.7595, 0.3896, 0.7565, 0.4042, 0.7565, 0.3625, 0.7375, 0.3656, 0.7375, 0.3656, 0.7406, 0.3625, 0.7406, 0.3656, 0.7375, 0.3687, 0.7375, 0.3686, 0.7405, 0.3656, 0.7406, 0.3656, 0.7406, 0.3686, 0.7405, 0.3685, 0.7435, 0.3655, 0.7436, 0.3625, 0.7406, 0.3656, 0.7406, 0.3655, 0.7436, 0.3625, 0.7437, 0.3687, 0.7375, 0.3859, 0.7375, 0.3861, 0.7405, 0.3686, 0.7405, 0.3859, 0.7375, 0.403, 0.7375, 0.4036, 0.7405, 0.3861, 0.7405, 0.3861, 0.7405, 0.4036, 0.7405, 0.4042, 0.7435, 0.3863, 0.7435, 0.3686, 0.7405, 0.3861, 0.7405, 0.3863, 0.7435, 0.3685, 0.7435, 0.4042, 0.7435, 0.4042, 0.7467, 0.3945, 0.7457, 0.3896, 0.7435, 0.4042, 0.75, 0.3896, 0.7467, 0.3945, 0.7457, 0.4042, 0.7467, 0.375, 0.7435, 0.3896, 0.7435, 0.3945, 0.7457, 0.3896, 0.7467, 0.569, 0.2625, 0.569, 0.2594, 0.5827, 0.2594, 0.583, 0.2625, 0.569, 0.2594, 0.569, 0.2563, 0.5824, 0.2564, 0.5827, 0.2594, 0.5827, 0.2594, 0.5824, 0.2564, 0.5958, 0.2565, 0.5964, 0.2595, 0.583, 0.2625, 0.5827, 0.2594, 0.5964, 0.2595, 0.597, 0.2625, 0.569, 0.2563, 0.569, 0.25, 0.5824, 0.25, 0.5824, 0.2564, 0.569, 0.25, 0.569, 0.2437, 0.5824, 0.2436, 0.5824, 0.25, 0.5824, 0.25, 0.5824, 0.2436, 0.5958, 0.2435, 0.5958, 0.25, 0.5824, 0.2564, 0.5824, 0.25, 0.5958, 0.25, 0.5958, 0.2565, 0.569, 0.2375, 0.583, 0.2375, 0.5827, 0.2406, 0.569, 0.2406, 0.583, 0.2375, 0.597, 0.2375, 0.5964, 0.2405, 0.5827, 0.2406, 0.5827, 0.2406, 0.5964, 0.2405, 0.5958, 0.2435, 0.5824, 0.2436, 0.569, 0.2406, 0.5827, 0.2406, 0.5824, 0.2436, 0.569, 0.2437, 0.597, 0.2375, 0.611, 0.2375, 0.6107, 0.2405, 0.5964, 0.2405, 0.611, 0.2375, 0.625, 0.2375, 0.625, 0.2405, 0.6107, 0.2405, 0.6107, 0.2405, 0.625, 0.2405, 0.625, 0.2435, 0.6104, 0.2435, 0.5964, 0.2405, 0.6107, 0.2405, 0.6104, 0.2435, 0.5958, 0.2435, 0.8625, 0.5125, 0.8625, 0.5094, 0.8656, 0.5094, 0.8656, 0.5125, 0.8625, 0.5094, 0.8625, 0.5063, 0.8655, 0.5064, 0.8656, 0.5094, 0.8656, 0.5094, 0.8655, 0.5064, 0.8685, 0.5065, 0.8686, 0.5095, 0.8656, 0.5125, 0.8656, 0.5094, 0.8686, 0.5095, 0.8687, 0.5125, 0.8625, 0.5063, 0.8625, 0.5031, 0.8655, 0.5032, 0.8655, 0.5064, 0.8625, 0.5031, 0.8625, 0.5, 0.8655, 0.5, 0.8655, 0.5032, 0.8655, 0.5032, 0.8655, 0.5, 0.8685, 0.5, 0.8685, 0.5033, 0.8655, 0.5064, 0.8655, 0.5032, 0.8685, 0.5033, 0.8685, 0.5065, 0.5958, 0.2565, 0.5958, 0.2533, 0.6055, 0.2543, 0.6104, 0.2565, 0.5958, 0.25, 0.6104, 0.2533, 0.6055, 0.2543, 0.5958, 0.2533, 0.625, 0.2565, 0.6104, 0.2565, 0.6055, 0.2543, 0.6104, 0.2533, 0.431, 0.2375, 0.431, 0.2406, 0.4173, 0.2406, 0.417, 0.2375, 0.431, 0.2406, 0.431, 0.2437, 0.4176, 0.2436, 0.4173, 0.2406, 0.4173, 0.2406, 0.4176, 0.2436, 0.4042, 0.2435, 0.4036, 0.2405, 0.417, 0.2375, 0.4173, 0.2406, 0.4036, 0.2405, 0.403, 0.2375, 0.431, 0.2437, 0.431, 0.25, 0.4176, 0.25, 0.4176, 0.2436, 0.431, 0.25, 0.431, 0.2563, 0.4176, 0.2564, 0.4176, 0.25, 0.4176, 0.25, 0.4176, 0.2564, 0.4042, 0.2565, 0.4042, 0.25, 0.4176, 0.2436, 0.4176, 0.25, 0.4042, 0.25, 0.4042, 0.2435, 0.431, 0.2625, 0.417, 0.2625, 0.4173, 0.2594, 0.431, 0.2594, 0.417, 0.2625, 0.403, 0.2625, 0.4036, 0.2595, 0.4173, 0.2594, 0.4173, 0.2594, 0.4036, 0.2595, 0.4042, 0.2565, 0.4176, 0.2564, 0.431, 0.2594, 0.4173, 0.2594, 0.4176, 0.2564, 0.431, 0.2563, 0.403, 0.2625, 0.389, 0.2625, 0.3893, 0.2595, 0.4036, 0.2595, 0.389, 0.2625, 0.375, 0.2625, 0.375, 0.2595, 0.3893, 0.2595, 0.3893, 0.2595, 0.375, 0.2595, 0.375, 0.2565, 0.3896, 0.2565, 0.4036, 0.2595, 0.3893, 0.2595, 0.3896, 0.2565, 0.4042, 0.2565, 0.1375, 0.5125, 0.1344, 0.5125, 0.1344, 0.5094, 0.1375, 0.5094, 0.1344, 0.5125, 0.1313, 0.5125, 0.1314, 0.5095, 0.1344, 0.5094, 0.1344, 0.5094, 0.1314, 0.5095, 0.1315, 0.5065, 0.1345, 0.5064, 0.1375, 0.5094, 0.1344, 0.5094, 0.1345, 0.5064, 0.1375, 0.5063, 0.1313, 0.5125, 0.1281, 0.5125, 0.1282, 0.5095, 0.1314, 0.5095, 0.1281, 0.5125, 0.125, 0.5125, 0.125, 0.5095, 0.1282, 0.5095, 0.1282, 0.5095, 0.125, 0.5095, 0.125, 0.5065, 0.1283, 0.5065, 0.1314, 0.5095, 0.1282, 0.5095, 0.1283, 0.5065, 0.1315, 0.5065, 0.4042, 0.2435, 0.4042, 0.2467, 0.3945, 0.2457, 0.3896, 0.2435, 0.4042, 0.25, 0.3896, 0.2467, 0.3945, 0.2457, 0.4042, 0.2467, 0.375, 0.2435, 0.3896, 0.2435, 0.3945, 0.2457, 0.3896, 0.2467, 0.569, 0.0125, 0.569, 0.009379, 0.5827, 0.009445, 0.583, 0.0125, 0.569, 0.009379, 0.569, 0.006258, 0.5824, 0.00639, 0.5827, 0.009445, 0.5827, 0.009445, 0.5824, 0.00639, 0.5958, 0.006522, 0.5964, 0.009511, 0.583, 0.0125, 0.5827, 0.009445, 0.5964, 0.009511, 0.597, 0.0125, 0.569, 0.006258, 0.569, 0.003129, 0.5824, 0.003195, 0.5824, 0.00639, 0.569, 0.003129, 0.569, 0.0, 0.5824, 0.0, 0.5824, 0.003195, 0.5824, 0.003195, 0.5824, 0.0, 0.5958, 0.0, 0.5958, 0.003261, 0.5824, 0.00639, 0.5824, 0.003195, 0.5958, 0.003261, 0.5958, 0.006522, 0.569, 0.9875, 0.583, 0.9875, 0.5827, 0.9906, 0.569, 0.9906, 0.583, 0.9875, 0.597, 0.9875, 0.5964, 0.9905, 0.5827, 0.9906, 0.5827, 0.9906, 0.5964, 0.9905, 0.5958, 0.9935, 0.5824, 0.9936, 0.569, 0.9906, 0.5827, 0.9906, 0.5824, 0.9936, 0.569, 0.9937, 0.597, 0.9875, 0.611, 0.9875, 0.6107, 0.9905, 0.5964, 0.9905, 0.611, 0.9875, 0.625, 0.9875, 0.625, 0.9905, 0.6107, 0.9905, 0.6107, 0.9905, 0.625, 0.9905, 0.625, 0.9935, 0.6104, 0.9935, 0.5964, 0.9905, 0.6107, 0.9905, 0.6104, 0.9935, 0.5958, 0.9935, 0.8625, 0.7375, 0.8656, 0.7375, 0.8656, 0.7406, 0.8625, 0.7406, 0.8656, 0.7375, 0.8687, 0.7375, 0.8686, 0.7405, 0.8656, 0.7406, 0.8656, 0.7406, 0.8686, 0.7405, 0.8685, 0.7435, 0.8655, 0.7436, 0.8625, 0.7406, 0.8656, 0.7406, 0.8655, 0.7436, 0.8625, 0.7437, 0.8687, 0.7375, 0.8719, 0.7375, 0.8718, 0.7405, 0.8686, 0.7405, 0.8719, 0.7375, 0.875, 0.7375, 0.875, 0.7405, 0.8718, 0.7405, 0.8718, 0.7405, 0.875, 0.7405, 0.875, 0.7435, 0.8717, 0.7435, 0.8686, 0.7405, 0.8718, 0.7405, 0.8717, 0.7435, 0.8685, 0.7435, 0.5958, 0.006522, 0.5958, 0.003261, 0.6055, 0.004348, 0.6104, 0.006522, 0.5958, 0.0, 0.6104, 0.003261, 0.6055, 0.004348, 0.5958, 0.003261, 0.625, 0.006522, 0.6104, 0.006522, 0.6055, 0.004348, 0.6104, 0.003261, 0.1375, 0.7375, 0.1375, 0.7406, 0.1344, 0.7406, 0.1344, 0.7375, 0.1375, 0.7406, 0.1375, 0.7437, 0.1345, 0.7436, 0.1344, 0.7406, 0.1344, 0.7406, 0.1345, 0.7436, 0.1315, 0.7435, 0.1314, 0.7405, 0.1344, 0.7375, 0.1344, 0.7406, 0.1314, 0.7405, 0.1313, 0.7375, 0.1375, 0.7437, 0.1375, 0.7469, 0.1345, 0.7468, 0.1345, 0.7436, 0.1375, 0.7469, 0.1375, 0.75, 0.1345, 0.75, 0.1345, 0.7468, 0.1345, 0.7468, 0.1345, 0.75, 0.1315, 0.75, 0.1315, 0.7467, 0.1345, 0.7436, 0.1345, 0.7468, 0.1315, 0.7467, 0.1315, 0.7435, 0.431, 0.9875, 0.431, 0.9906, 0.4173, 0.9906, 0.417, 0.9875, 0.431, 0.9906, 0.431, 0.9937, 0.4176, 0.9936, 0.4173, 0.9906, 0.4173, 0.9906, 0.4176, 0.9936, 0.4042, 0.9935, 0.4036, 0.9905, 0.417, 0.9875, 0.4173, 0.9906, 0.4036, 0.9905, 0.403, 0.9875, 0.431, 0.9937, 0.431, 0.9969, 0.4176, 0.9968, 0.4176, 0.9936, 0.431, 0.9969, 0.431, 1.0, 0.4176, 1.0, 0.4176, 0.9968, 0.4176, 0.9968, 0.4176, 1.0, 0.4042, 1.0, 0.4042, 0.9967, 0.4176, 0.9936, 0.4176, 0.9968, 0.4042, 0.9967, 0.4042, 0.9935, 0.431, 0.0125, 0.417, 0.0125, 0.4173, 0.009445, 0.431, 0.009379, 0.417, 0.0125, 0.403, 0.0125, 0.4036, 0.009511, 0.4173, 0.009445, 0.4173, 0.009445, 0.4036, 0.009511, 0.4042, 0.006522, 0.4176, 0.00639, 0.431, 0.009379, 0.4173, 0.009445, 0.4176, 0.00639, 0.431, 0.006258, 0.403, 0.0125, 0.389, 0.0125, 0.3893, 0.009511, 0.4036, 0.009511, 0.389, 0.0125, 0.375, 0.0125, 0.375, 0.009511, 0.3893, 0.009511, 0.3893, 0.009511, 0.375, 0.009511, 0.375, 0.006522, 0.3896, 0.006522, 0.4036, 0.009511, 0.3893, 0.009511, 0.3896, 0.006522, 0.4042, 0.006522, 0.1315, 0.7435, 0.1315, 0.7467, 0.1293, 0.7457, 0.1283, 0.7435, 0.1315, 0.75, 0.1283, 0.7467, 0.1293, 0.7457, 0.1315, 0.7467, 0.125, 0.7435, 0.1283, 0.7435, 0.1293, 0.7457, 0.1283, 0.7467, 0.1375, 0.5125, 0.1375, 0.625, 0.1344, 0.625, 0.1344, 0.5125, 0.1375, 0.625, 0.1375, 0.7375, 0.1344, 0.7375, 0.1344, 0.625, 0.1344, 0.625, 0.1344, 0.7375, 0.1313, 0.7375, 0.1313, 0.625, 0.1344, 0.5125, 0.1344, 0.625, 0.1313, 0.625, 0.1313, 0.5125, 0.1313, 0.5125, 0.1313, 0.625, 0.1281, 0.625, 0.1281, 0.5125, 0.1313, 0.625, 0.1313, 0.7375, 0.1281, 0.7375, 0.1281, 0.625, 0.1281, 0.625, 0.1281, 0.7375, 0.125, 0.7375, 0.125, 0.625, 0.1281, 0.5125, 0.1281, 0.625, 0.125, 0.625, 0.125, 0.5125, 0.403, 0.2375, 0.403, 0.125, 0.417, 0.125, 0.417, 0.2375, 0.403, 0.125, 0.403, 0.0125, 0.417, 0.0125, 0.417, 0.125, 0.417, 0.125, 0.417, 0.0125, 0.431, 0.0125, 0.431, 0.125, 0.417, 0.2375, 0.417, 0.125, 0.431, 0.125, 0.431, 0.2375, 0.3625, 0.5125, 0.25, 0.5125, 0.25, 0.5094, 0.3625, 0.5094, 0.25, 0.5125, 0.1375, 0.5125, 0.1375, 0.5094, 0.25, 0.5094, 0.25, 0.5094, 0.1375, 0.5094, 0.1375, 0.5063, 0.25, 0.5063, 0.3625, 0.5094, 0.25, 0.5094, 0.25, 0.5063, 0.3625, 0.5063, 0.3625, 0.5063, 0.25, 0.5063, 0.25, 0.5031, 0.3625, 0.5031, 0.25, 0.5063, 0.1375, 0.5063, 0.1375, 0.5031, 0.25, 0.5031, 0.25, 0.5031, 0.1375, 0.5031, 0.1375, 0.5, 0.25, 0.5, 0.3625, 0.5031, 0.25, 0.5031, 0.25, 0.5, 0.3625, 0.5, 0.403, 0.4875, 0.403, 0.375, 0.417, 0.375, 0.417, 0.4875, 0.403, 0.375, 0.403, 0.2625, 0.417, 0.2625, 0.417, 0.375, 0.417, 0.375, 0.417, 0.2625, 0.431, 0.2625, 0.431, 0.375, 0.417, 0.4875, 0.417, 0.375, 0.431, 0.375, 0.431, 0.4875, 0.569, 0.5125, 0.5, 0.5125, 0.5, 0.5094, 0.569, 0.5094, 0.5, 0.5125, 0.431, 0.5125, 0.431, 0.5094, 0.5, 0.5094, 0.5, 0.5094, 0.431, 0.5094, 0.431, 0.5063, 0.5, 0.5063, 0.569, 0.5094, 0.5, 0.5094, 0.5, 0.5063, 0.569, 0.5063, 0.569, 0.5063, 0.5, 0.5063, 0.5, 0.5, 0.569, 0.5, 0.5, 0.5063, 0.431, 0.5063, 0.431, 0.5, 0.5, 0.5, 0.5, 0.5, 0.431, 0.5, 0.431, 0.4937, 0.5, 0.4937, 0.569, 0.5, 0.5, 0.5, 0.5, 0.4937, 0.569, 0.4937, 0.569, 0.4937, 0.5, 0.4937, 0.5, 0.4906, 0.569, 0.4906, 0.5, 0.4937, 0.431, 0.4937, 0.431, 0.4906, 0.5, 0.4906, 0.5, 0.4906, 0.431, 0.4906, 0.431, 0.4875, 0.5, 0.4875, 0.569, 0.4906, 0.5, 0.4906, 0.5, 0.4875, 0.569, 0.4875, 0.431, 0.9875, 0.5, 0.9875, 0.5, 0.9906, 0.431, 0.9906, 0.5, 0.9875, 0.569, 0.9875, 0.569, 0.9906, 0.5, 0.9906, 0.5, 0.9906, 0.569, 0.9906, 0.569, 0.9937, 0.5, 0.9937, 0.431, 0.9906, 0.5, 0.9906, 0.5, 0.9937, 0.431, 0.9937, 0.431, 0.9937, 0.5, 0.9937, 0.5, 0.9969, 0.431, 0.9969, 0.5, 0.9937, 0.569, 0.9937, 0.569, 0.9969, 0.5, 0.9969, 0.5, 0.9969, 0.569, 0.9969, 0.569, 1.0, 0.5, 1.0, 0.431, 0.9969, 0.5, 0.9969, 0.5, 1.0, 0.431, 1.0, 0.431, 0.006258, 0.5, 0.006258, 0.5, 0.009379, 0.431, 0.009379, 0.5, 0.006258, 0.569, 0.006258, 0.569, 0.009379, 0.5, 0.009379, 0.5, 0.009379, 0.569, 0.009379, 0.569, 0.0125, 0.5, 0.0125, 0.431, 0.009379, 0.5, 0.009379, 0.5, 0.0125, 0.431, 0.0125, 0.569, 0.7625, 0.5, 0.7625, 0.5, 0.7594, 0.569, 0.7594, 0.5, 0.7625, 0.431, 0.7625, 0.431, 0.7594, 0.5, 0.7594, 0.5, 0.7594, 0.431, 0.7594, 0.431, 0.7563, 0.5, 0.7563, 0.569, 0.7594, 0.5, 0.7594, 0.5, 0.7563, 0.569, 0.7563, 0.569, 0.7563, 0.5, 0.7563, 0.5, 0.75, 0.569, 0.75, 0.5, 0.7563, 0.431, 0.7563, 0.431, 0.75, 0.5, 0.75, 0.5, 0.75, 0.431, 0.75, 0.431, 0.7437, 0.5, 0.7437, 0.569, 0.75, 0.5, 0.75, 0.5, 0.7437, 0.569, 0.7437, 0.569, 0.7437, 0.5, 0.7437, 0.5, 0.7406, 0.569, 0.7406, 0.5, 0.7437, 0.431, 0.7437, 0.431, 0.7406, 0.5, 0.7406, 0.5, 0.7406, 0.431, 0.7406, 0.431, 0.7375, 0.5, 0.7375, 0.569, 0.7406, 0.5, 0.7406, 0.5, 0.7375, 0.569, 0.7375, 0.569, 0.2625, 0.5, 0.2625, 0.5, 0.2594, 0.569, 0.2594, 0.5, 0.2625, 0.431, 0.2625, 0.431, 0.2594, 0.5, 0.2594, 0.5, 0.2594, 0.431, 0.2594, 0.431, 0.2563, 0.5, 0.2563, 0.569, 0.2594, 0.5, 0.2594, 0.5, 0.2563, 0.569, 0.2563, 0.569, 0.2563, 0.5, 0.2563, 0.5, 0.25, 0.569, 0.25, 0.5, 0.2563, 0.431, 0.2563, 0.431, 0.25, 0.5, 0.25, 0.5, 0.25, 0.431, 0.25, 0.431, 0.2437, 0.5, 0.2437, 0.569, 0.25, 0.5, 0.25, 0.5, 0.2437, 0.569, 0.2437, 0.569, 0.2437, 0.5, 0.2437, 0.5, 0.2406, 0.569, 0.2406, 0.5, 0.2437, 0.431, 0.2437, 0.431, 0.2406, 0.5, 0.2406, 0.5, 0.2406, 0.431, 0.2406, 0.431, 0.2375, 0.5, 0.2375, 0.569, 0.2406, 0.5, 0.2406, 0.5, 0.2375, 0.569, 0.2375, 0.6375, 0.7375, 0.75, 0.7375, 0.75, 0.7406, 0.6375, 0.7406, 0.75, 0.7375, 0.8625, 0.7375, 0.8625, 0.7406, 0.75, 0.7406, 0.75, 0.7406, 0.8625, 0.7406, 0.8625, 0.7437, 0.75, 0.7437, 0.6375, 0.7406, 0.75, 0.7406, 0.75, 0.7437, 0.6375, 0.7437, 0.6375, 0.7437, 0.75, 0.7437, 0.75, 0.7469, 0.6375, 0.7469, 0.75, 0.7437, 0.8625, 0.7437, 0.8625, 0.7469, 0.75, 0.7469, 0.75, 0.7469, 0.8625, 0.7469, 0.8625, 0.75, 0.75, 0.75, 0.6375, 0.7469, 0.75, 0.7469, 0.75, 0.75, 0.6375, 0.75, 0.597, 0.7625, 0.597, 0.875, 0.583, 0.875, 0.583, 0.7625, 0.597, 0.875, 0.597, 0.9875, 0.583, 0.9875, 0.583, 0.875, 0.583, 0.875, 0.583, 0.9875, 0.569, 0.9875, 0.569, 0.875, 0.583, 0.7625, 0.583, 0.875, 0.569, 0.875, 0.569, 0.7625, 0.6375, 0.5125, 0.6375, 0.625, 0.6344, 0.625, 0.6344, 0.5125, 0.6375, 0.625, 0.6375, 0.7375, 0.6344, 0.7375, 0.6344, 0.625, 0.6344, 0.625, 0.6344, 0.7375, 0.6313, 0.7375, 0.6313, 0.625, 0.6344, 0.5125, 0.6344, 0.625, 0.6313, 0.625, 0.6313, 0.5125, 0.6313, 0.5125, 0.6313, 0.625, 0.6141, 0.625, 0.6141, 0.5125, 0.6313, 0.625, 0.6313, 0.7375, 0.6141, 0.7375, 0.6141, 0.625, 0.6141, 0.625, 0.6141, 0.7375, 0.597, 0.7375, 0.597, 0.625, 0.6141, 0.5125, 0.6141, 0.625, 0.597, 0.625, 0.597, 0.5125, 0.597, 0.5125, 0.597, 0.625, 0.583, 0.625, 0.583, 0.5125, 0.597, 0.625, 0.597, 0.7375, 0.583, 0.7375, 0.583, 0.625, 0.583, 0.625, 0.583, 0.7375, 0.569, 0.7375, 0.569, 0.625, 0.583, 0.5125, 0.583, 0.625, 0.569, 0.625, 0.569, 0.5125, 0.1375, 0.7375, 0.25, 0.7375, 0.25, 0.7406, 0.1375, 0.7406, 0.25, 0.7375, 0.3625, 0.7375, 0.3625, 0.7406, 0.25, 0.7406, 0.25, 0.7406, 0.3625, 0.7406, 0.3625, 0.7437, 0.25, 0.7437, 0.1375, 0.7406, 0.25, 0.7406, 0.25, 0.7437, 0.1375, 0.7437, 0.1375, 0.7437, 0.25, 0.7437, 0.25, 0.7469, 0.1375, 0.7469, 0.25, 0.7437, 0.3625, 0.7437, 0.3625, 0.7469, 0.25, 0.7469, 0.25, 0.7469, 0.3625, 0.7469, 0.3625, 0.75, 0.25, 0.75, 0.1375, 0.7469, 0.25, 0.7469, 0.25, 0.75, 0.1375, 0.75, 0.403, 0.9875, 0.403, 0.875, 0.417, 0.875, 0.417, 0.9875, 0.403, 0.875, 0.403, 0.7625, 0.417, 0.7625, 0.417, 0.875, 0.417, 0.875, 0.417, 0.7625, 0.431, 0.7625, 0.431, 0.875, 0.417, 0.9875, 0.417, 0.875, 0.431, 0.875, 0.431, 0.9875, 0.8625, 0.7375, 0.8625, 0.625, 0.8656, 0.625, 0.8656, 0.7375, 0.8625, 0.625, 0.8625, 0.5125, 0.8656, 0.5125, 0.8656, 0.625, 0.8656, 0.625, 0.8656, 0.5125, 0.8687, 0.5125, 0.8687, 0.625, 0.8656, 0.7375, 0.8656, 0.625, 0.8687, 0.625, 0.8687, 0.7375, 0.8687, 0.7375, 0.8687, 0.625, 0.8719, 0.625, 0.8719, 0.7375, 0.8687, 0.625, 0.8687, 0.5125, 0.8719, 0.5125, 0.8719, 0.625, 0.8719, 0.625, 0.8719, 0.5125, 0.875, 0.5125, 0.875, 0.625, 0.8719, 0.7375, 0.8719, 0.625, 0.875, 0.625, 0.875, 0.7375, 0.597, 0.0125, 0.597, 0.125, 0.583, 0.125, 0.583, 0.0125, 0.597, 0.125, 0.597, 0.2375, 0.583, 0.2375, 0.583, 0.125, 0.583, 0.125, 0.583, 0.2375, 0.569, 0.2375, 0.569, 0.125, 0.583, 0.0125, 0.583, 0.125, 0.569, 0.125, 0.569, 0.0125, 0.8625, 0.5125, 0.75, 0.5125, 0.75, 0.5094, 0.8625, 0.5094, 0.75, 0.5125, 0.6375, 0.5125, 0.6375, 0.5094, 0.75, 0.5094, 0.75, 0.5094, 0.6375, 0.5094, 0.6375, 0.5063, 0.75, 0.5063, 0.8625, 0.5094, 0.75, 0.5094, 0.75, 0.5063, 0.8625, 0.5063, 0.8625, 0.5063, 0.75, 0.5063, 0.75, 0.5031, 0.8625, 0.5031, 0.75, 0.5063, 0.6375, 0.5063, 0.6375, 0.5031, 0.75, 0.5031, 0.75, 0.5031, 0.6375, 0.5031, 0.6375, 0.5, 0.75, 0.5, 0.8625, 0.5031, 0.75, 0.5031, 0.75, 0.5, 0.8625, 0.5, 0.597, 0.2625, 0.597, 0.375, 0.583, 0.375, 0.583, 0.2625, 0.597, 0.375, 0.597, 0.4875, 0.583, 0.4875, 0.583, 0.375, 0.583, 0.375, 0.583, 0.4875, 0.569, 0.4875, 0.569, 0.375, 0.583, 0.2625, 0.583, 0.375, 0.569, 0.375, 0.569, 0.2625, 0.3625, 0.7375, 0.3625, 0.625, 0.3656, 0.625, 0.3656, 0.7375, 0.3625, 0.625, 0.3625, 0.5125, 0.3656, 0.5125, 0.3656, 0.625, 0.3656, 0.625, 0.3656, 0.5125, 0.3687, 0.5125, 0.3687, 0.625, 0.3656, 0.7375, 0.3656, 0.625, 0.3687, 0.625, 0.3687, 0.7375, 0.3687, 0.7375, 0.3687, 0.625, 0.3859, 0.625, 0.3859, 0.7375, 0.3687, 0.625, 0.3687, 0.5125, 0.3859, 0.5125, 0.3859, 0.625, 0.3859, 0.625, 0.3859, 0.5125, 0.403, 0.5125, 0.403, 0.625, 0.3859, 0.7375, 0.3859, 0.625, 0.403, 0.625, 0.403, 0.7375, 0.403, 0.7375, 0.403, 0.625, 0.417, 0.625, 0.417, 0.7375, 0.403, 0.625, 0.403, 0.5125, 0.417, 0.5125, 0.417, 0.625, 0.417, 0.625, 0.417, 0.5125, 0.431, 0.5125, 0.431, 0.625, 0.417, 0.7375, 0.417, 0.625, 0.431, 0.625, 0.431, 0.7375, 0.431, 0.2625, 0.5, 0.2625, 0.5, 0.375, 0.431, 0.375, 0.5, 0.2625, 0.569, 0.2625, 0.569, 0.375, 0.5, 0.375, 0.5, 0.375, 0.569, 0.375, 0.569, 0.4875, 0.5, 0.4875, 0.431, 0.375, 0.5, 0.375, 0.5, 0.4875, 0.431, 0.4875])
me_cube.materials.append(mat_material)
me_cube.use_remesh_preserve_volume = False
me_cube.use_remesh_preserve_attributes = False
me_cube.use_mirror_vertex_groups = False
me_cube.update()

# ---- objects
ob_cube = bpy.data.objects.new('Cube', me_cube)

# ---- transforms, parenting, visibility, modifiers, constraints
ob_cube.location = (0.0, 0.0, 0.0)
ob_cube.lock_rotations_4d = False
ob_cube.empty_display_type = 'ARROWS'
ob_cube.lineart.crease_threshold = 0.0

# ---- collection membership
col_collection.objects.link(ob_cube)

# ---- scene / render settings (as saved in the file)
scene.frame_start = 1; scene.frame_end = 250; scene.frame_set(1)
scene.render.engine = 'BLENDER_EEVEE_NEXT'
scene.cycles.use_denoising = False
scene.cycles.samples = 128
scene.cycles.sampling_pattern = 'TABULATED_SOBOL'
scene.cycles.use_adaptive_sampling = False
scene.cycles.use_light_tree = False
scene.view_settings.view_transform = 'Filmic'
bpy.context.view_layer.update()

# ---- added for rendering (the .blend has no active camera and no usable light): camera, sun
cam_auto = bpy.data.cameras.new('AutoCamera')
cam_auto.lens = 50.0
cam_auto.sensor_width = 36.0
cam_auto.clip_end = 1000.0
ob_auto_camera = bpy.data.objects.new('AutoCamera', cam_auto)
scene.collection.objects.link(ob_auto_camera)
ob_auto_camera.location = (4.82685, -5.8045, 4.03056)
ob_auto_camera.rotation_euler = (1.09748, -7.21219e-08, 0.694738)
scene.camera = ob_auto_camera
light_auto_sun = bpy.data.lights.new('AutoSun', 'SUN')
light_auto_sun.energy = 3.0
light_auto_sun.angle = 0.0523599
ob_auto_sun = bpy.data.objects.new('AutoSun', light_auto_sun)
scene.collection.objects.link(ob_auto_sun)
ob_auto_sun.rotation_euler = (0.872665, 0.174533, 0.523599)
bpy.context.view_layer.update()
